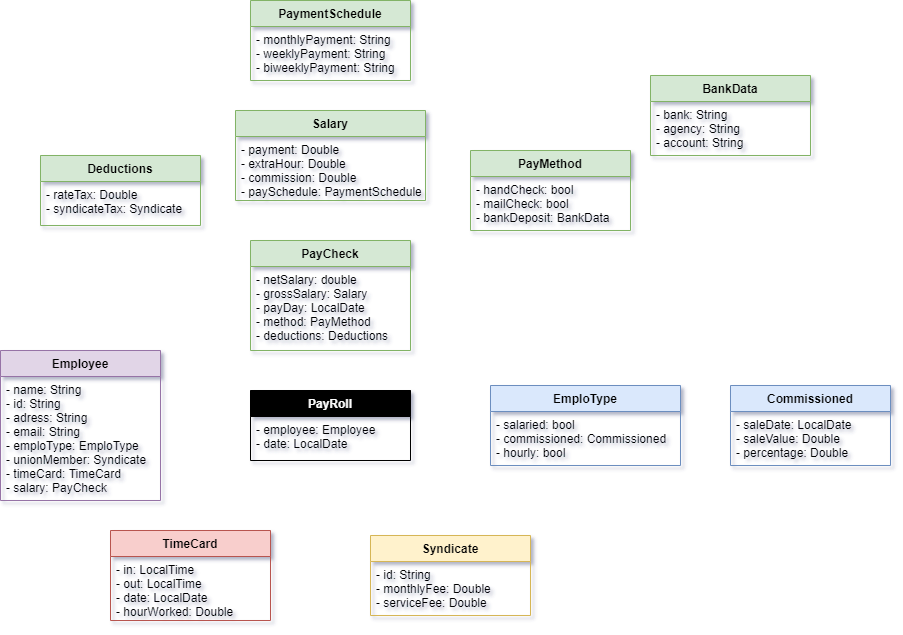

The diagram above was exported from draw.io. Its source (the exported page's mxGraphModel, read from the mxfile embedded in the PNG):
<mxGraphModel dx="2155" dy="1150" grid="1" gridSize="10" guides="1" tooltips="1" connect="1" arrows="1" fold="1" page="0" pageScale="1" pageWidth="1169" pageHeight="827" background="#ffffff" math="0" shadow="1">
  <root>
    <mxCell id="0" />
    <mxCell id="1" parent="0" />
    <mxCell id="6r_98SmPJBbjwAxViFFc-1" value="Employee" style="swimlane;fontStyle=1;align=center;verticalAlign=top;childLayout=stackLayout;horizontal=1;startSize=26;horizontalStack=0;resizeParent=1;resizeParentMax=0;resizeLast=0;collapsible=1;marginBottom=0;fillColor=#e1d5e7;strokeColor=#9673a6;" parent="1" vertex="1">
      <mxGeometry x="250" y="410" width="160" height="150" as="geometry" />
    </mxCell>
    <mxCell id="6r_98SmPJBbjwAxViFFc-2" value="- name: String&#10;- id: String&#10;- adress: String&#10;- email: String&#10;- emploType: EmploType&#10;- unionMember: Syndicate&#10;- timeCard: TimeCard&#10;- salary: PayCheck" style="text;strokeColor=none;fillColor=none;align=left;verticalAlign=top;spacingLeft=4;spacingRight=4;overflow=hidden;rotatable=0;points=[[0,0.5],[1,0.5]];portConstraint=eastwest;spacing=2;spacingTop=0;spacingBottom=0;labelBorderColor=none;labelBackgroundColor=none;horizontal=1;" parent="6r_98SmPJBbjwAxViFFc-1" vertex="1">
      <mxGeometry y="26" width="160" height="124" as="geometry" />
    </mxCell>
    <mxCell id="6r_98SmPJBbjwAxViFFc-5" value="EmploType" style="swimlane;fontStyle=1;align=center;verticalAlign=top;childLayout=stackLayout;horizontal=1;startSize=26;horizontalStack=0;resizeParent=1;resizeParentMax=0;resizeLast=0;collapsible=1;marginBottom=0;fillColor=#dae8fc;strokeColor=#6c8ebf;" parent="1" vertex="1">
      <mxGeometry x="740" y="445" width="190" height="80" as="geometry" />
    </mxCell>
    <mxCell id="6r_98SmPJBbjwAxViFFc-6" value="- salaried: bool&#10;- commissioned: Commissioned&#10;- hourly: bool" style="text;strokeColor=none;fillColor=none;align=left;verticalAlign=top;spacingLeft=4;spacingRight=4;overflow=hidden;rotatable=0;points=[[0,0.5],[1,0.5]];portConstraint=eastwest;" parent="6r_98SmPJBbjwAxViFFc-5" vertex="1">
      <mxGeometry y="26" width="190" height="54" as="geometry" />
    </mxCell>
    <mxCell id="6r_98SmPJBbjwAxViFFc-9" value="PayCheck" style="swimlane;fontStyle=1;align=center;verticalAlign=top;childLayout=stackLayout;horizontal=1;startSize=26;horizontalStack=0;resizeParent=1;resizeParentMax=0;resizeLast=0;collapsible=1;marginBottom=0;fillColor=#d5e8d4;strokeColor=#82b366;glass=0;rounded=0;" parent="1" vertex="1">
      <mxGeometry x="500" y="300" width="160" height="110" as="geometry" />
    </mxCell>
    <mxCell id="6r_98SmPJBbjwAxViFFc-10" value="- netSalary: double&#10;- grossSalary: Salary&#10;- payDay: LocalDate&#10;- method: PayMethod&#10;- deductions: Deductions" style="text;strokeColor=none;fillColor=none;align=left;verticalAlign=top;spacingLeft=4;spacingRight=4;overflow=hidden;rotatable=0;points=[[0,0.5],[1,0.5]];portConstraint=eastwest;" parent="6r_98SmPJBbjwAxViFFc-9" vertex="1">
      <mxGeometry y="26" width="160" height="84" as="geometry" />
    </mxCell>
    <mxCell id="6r_98SmPJBbjwAxViFFc-14" value="PayMethod" style="swimlane;fontStyle=1;align=center;verticalAlign=top;childLayout=stackLayout;horizontal=1;startSize=26;horizontalStack=0;resizeParent=1;resizeParentMax=0;resizeLast=0;collapsible=1;marginBottom=0;fillColor=#d5e8d4;strokeColor=#82b366;" parent="1" vertex="1">
      <mxGeometry x="720" y="210" width="160" height="80" as="geometry" />
    </mxCell>
    <mxCell id="6r_98SmPJBbjwAxViFFc-15" value="- handCheck: bool&#10;- mailCheck: bool&#10;- bankDeposit: BankData" style="text;strokeColor=none;fillColor=none;align=left;verticalAlign=top;spacingLeft=4;spacingRight=4;overflow=hidden;rotatable=0;points=[[0,0.5],[1,0.5]];portConstraint=eastwest;" parent="6r_98SmPJBbjwAxViFFc-14" vertex="1">
      <mxGeometry y="26" width="160" height="54" as="geometry" />
    </mxCell>
    <mxCell id="6r_98SmPJBbjwAxViFFc-22" value="Commissioned" style="swimlane;fontStyle=1;align=center;verticalAlign=top;childLayout=stackLayout;horizontal=1;startSize=26;horizontalStack=0;resizeParent=1;resizeParentMax=0;resizeLast=0;collapsible=1;marginBottom=0;fillColor=#dae8fc;strokeColor=#6c8ebf;" parent="1" vertex="1">
      <mxGeometry x="980" y="445" width="160" height="80" as="geometry" />
    </mxCell>
    <mxCell id="6r_98SmPJBbjwAxViFFc-23" value="- saleDate: LocalDate&#10;- saleValue: Double&#10;- percentage: Double " style="text;strokeColor=none;fillColor=none;align=left;verticalAlign=top;spacingLeft=4;spacingRight=4;overflow=hidden;rotatable=0;points=[[0,0.5],[1,0.5]];portConstraint=eastwest;" parent="6r_98SmPJBbjwAxViFFc-22" vertex="1">
      <mxGeometry y="26" width="160" height="54" as="geometry" />
    </mxCell>
    <mxCell id="6r_98SmPJBbjwAxViFFc-32" value="Syndicate" style="swimlane;fontStyle=1;align=center;verticalAlign=top;childLayout=stackLayout;horizontal=1;startSize=26;horizontalStack=0;resizeParent=1;resizeParentMax=0;resizeLast=0;collapsible=1;marginBottom=0;fillColor=#fff2cc;strokeColor=#d6b656;" parent="1" vertex="1">
      <mxGeometry x="620" y="595" width="160" height="80" as="geometry" />
    </mxCell>
    <mxCell id="6r_98SmPJBbjwAxViFFc-33" value="- id: String&#10;- monthlyFee: Double&#10;- serviceFee: Double" style="text;strokeColor=none;fillColor=none;align=left;verticalAlign=top;spacingLeft=4;spacingRight=4;overflow=hidden;rotatable=0;points=[[0,0.5],[1,0.5]];portConstraint=eastwest;" parent="6r_98SmPJBbjwAxViFFc-32" vertex="1">
      <mxGeometry y="26" width="160" height="54" as="geometry" />
    </mxCell>
    <mxCell id="6r_98SmPJBbjwAxViFFc-40" value="TimeCard" style="swimlane;fontStyle=1;align=center;verticalAlign=top;childLayout=stackLayout;horizontal=1;startSize=26;horizontalStack=0;resizeParent=1;resizeParentMax=0;resizeLast=0;collapsible=1;marginBottom=0;fillColor=#f8cecc;strokeColor=#b85450;" parent="1" vertex="1">
      <mxGeometry x="360" y="590" width="160" height="90" as="geometry" />
    </mxCell>
    <mxCell id="6r_98SmPJBbjwAxViFFc-41" value="- in: LocalTime&#10;- out: LocalTime&#10;- date: LocalDate&#10;- hourWorked: Double" style="text;strokeColor=none;fillColor=none;align=left;verticalAlign=top;spacingLeft=4;spacingRight=4;overflow=hidden;rotatable=0;points=[[0,0.5],[1,0.5]];portConstraint=eastwest;" parent="6r_98SmPJBbjwAxViFFc-40" vertex="1">
      <mxGeometry y="26" width="160" height="64" as="geometry" />
    </mxCell>
    <mxCell id="6r_98SmPJBbjwAxViFFc-48" value="Deductions" style="swimlane;fontStyle=1;align=center;verticalAlign=top;childLayout=stackLayout;horizontal=1;startSize=26;horizontalStack=0;resizeParent=1;resizeParentMax=0;resizeLast=0;collapsible=1;marginBottom=0;fillColor=#d5e8d4;strokeColor=#82b366;" parent="1" vertex="1">
      <mxGeometry x="290" y="215" width="160" height="70" as="geometry" />
    </mxCell>
    <mxCell id="6r_98SmPJBbjwAxViFFc-49" value="- rateTax: Double&#10;- syndicateTax: Syndicate" style="text;strokeColor=none;fillColor=none;align=left;verticalAlign=top;spacingLeft=4;spacingRight=4;overflow=hidden;rotatable=0;points=[[0,0.5],[1,0.5]];portConstraint=eastwest;" parent="6r_98SmPJBbjwAxViFFc-48" vertex="1">
      <mxGeometry y="26" width="160" height="44" as="geometry" />
    </mxCell>
    <mxCell id="6r_98SmPJBbjwAxViFFc-55" value="BankData" style="swimlane;fontStyle=1;align=center;verticalAlign=top;childLayout=stackLayout;horizontal=1;startSize=26;horizontalStack=0;resizeParent=1;resizeParentMax=0;resizeLast=0;collapsible=1;marginBottom=0;fillColor=#d5e8d4;strokeColor=#82b366;" parent="1" vertex="1">
      <mxGeometry x="900" y="135" width="160" height="80" as="geometry" />
    </mxCell>
    <mxCell id="6r_98SmPJBbjwAxViFFc-56" value="- bank: String&#10;- agency: String&#10;- account: String&#10;" style="text;strokeColor=none;fillColor=none;align=left;verticalAlign=top;spacingLeft=4;spacingRight=4;overflow=hidden;rotatable=0;points=[[0,0.5],[1,0.5]];portConstraint=eastwest;" parent="6r_98SmPJBbjwAxViFFc-55" vertex="1">
      <mxGeometry y="26" width="160" height="54" as="geometry" />
    </mxCell>
    <mxCell id="6r_98SmPJBbjwAxViFFc-64" value="Salary" style="swimlane;fontStyle=1;align=center;verticalAlign=top;childLayout=stackLayout;horizontal=1;startSize=26;horizontalStack=0;resizeParent=1;resizeParentMax=0;resizeLast=0;collapsible=1;marginBottom=0;fillColor=#d5e8d4;strokeColor=#82b366;" parent="1" vertex="1">
      <mxGeometry x="485" y="170" width="190" height="90" as="geometry" />
    </mxCell>
    <mxCell id="6r_98SmPJBbjwAxViFFc-65" value="- payment: Double&#10;- extraHour: Double&#10;- commission: Double&#10;- paySchedule: PaymentSchedule" style="text;strokeColor=none;fillColor=none;align=left;verticalAlign=top;spacingLeft=4;spacingRight=4;overflow=hidden;rotatable=0;points=[[0,0.5],[1,0.5]];portConstraint=eastwest;" parent="6r_98SmPJBbjwAxViFFc-64" vertex="1">
      <mxGeometry y="26" width="190" height="64" as="geometry" />
    </mxCell>
    <mxCell id="6r_98SmPJBbjwAxViFFc-71" value="PaymentSchedule" style="swimlane;fontStyle=1;align=center;verticalAlign=top;childLayout=stackLayout;horizontal=1;startSize=26;horizontalStack=0;resizeParent=1;resizeParentMax=0;resizeLast=0;collapsible=1;marginBottom=0;fillColor=#d5e8d4;strokeColor=#82b366;" parent="1" vertex="1">
      <mxGeometry x="500" y="60" width="160" height="80" as="geometry" />
    </mxCell>
    <mxCell id="6r_98SmPJBbjwAxViFFc-72" value="- monthlyPayment: String&#10;- weeklyPayment: String&#10;- biweeklyPayment: String" style="text;align=left;verticalAlign=top;spacingLeft=4;spacingRight=4;overflow=hidden;rotatable=0;points=[[0,0.5],[1,0.5]];portConstraint=eastwest;" parent="6r_98SmPJBbjwAxViFFc-71" vertex="1">
      <mxGeometry y="26" width="160" height="54" as="geometry" />
    </mxCell>
    <mxCell id="6r_98SmPJBbjwAxViFFc-77" value="PayRoll" style="swimlane;fontStyle=1;align=center;verticalAlign=top;childLayout=stackLayout;horizontal=1;startSize=26;horizontalStack=0;resizeParent=1;resizeParentMax=0;resizeLast=0;collapsible=1;marginBottom=0;fillColor=#000000;fontColor=#FCFCFC;" parent="1" vertex="1">
      <mxGeometry x="500" y="450" width="160" height="70" as="geometry" />
    </mxCell>
    <mxCell id="6r_98SmPJBbjwAxViFFc-78" value="- employee: Employee&#10;- date: LocalDate&#10;" style="text;strokeColor=none;fillColor=none;align=left;verticalAlign=top;spacingLeft=4;spacingRight=4;overflow=hidden;rotatable=0;points=[[0,0.5],[1,0.5]];portConstraint=eastwest;" parent="6r_98SmPJBbjwAxViFFc-77" vertex="1">
      <mxGeometry y="26" width="160" height="44" as="geometry" />
    </mxCell>
  </root>
</mxGraphModel>